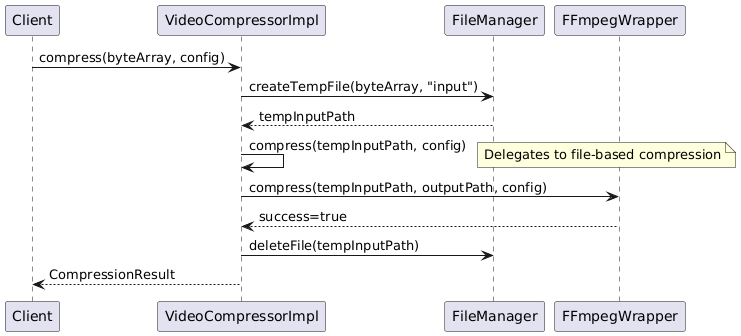

The diagram above was rendered by PlantUML. Its source (embedded in the PNG):
@startuml
participant Client
participant VideoCompressorImpl
participant FileManager
participant FFmpegWrapper

Client -> VideoCompressorImpl: compress(byteArray, config)
VideoCompressorImpl -> FileManager: createTempFile(byteArray, "input")
FileManager --> VideoCompressorImpl: tempInputPath

VideoCompressorImpl -> VideoCompressorImpl: compress(tempInputPath, config)
note right: Delegates to file-based compression
VideoCompressorImpl -> FFmpegWrapper: compress(tempInputPath, outputPath, config)
FFmpegWrapper --> VideoCompressorImpl: success=true

VideoCompressorImpl -> FileManager: deleteFile(tempInputPath)
VideoCompressorImpl --> Client: CompressionResult
@enduml